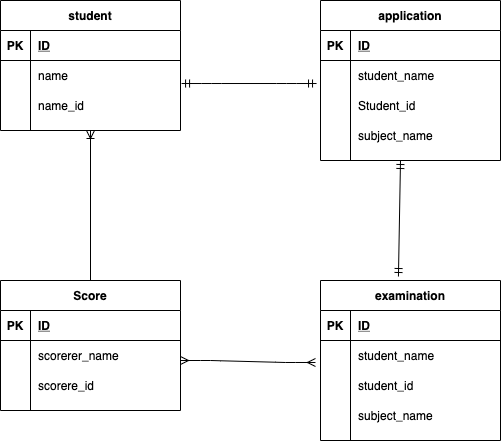

The diagram above was exported from draw.io. Its source (the exported page's mxGraphModel, read from the mxfile embedded in the PNG):
<mxGraphModel dx="662" dy="627" grid="1" gridSize="10" guides="1" tooltips="1" connect="1" arrows="0" fold="1" page="1" pageScale="1" pageWidth="827" pageHeight="1169" math="0" shadow="0">
  <root>
    <mxCell id="0" />
    <mxCell id="1" parent="0" />
    <mxCell id="59" value="student" style="shape=table;startSize=30;container=1;collapsible=1;childLayout=tableLayout;fixedRows=1;rowLines=0;fontStyle=1;align=center;resizeLast=1;" vertex="1" parent="1">
      <mxGeometry x="40" y="40" width="180" height="130" as="geometry" />
    </mxCell>
    <mxCell id="60" value="" style="shape=partialRectangle;collapsible=0;dropTarget=0;pointerEvents=0;fillColor=none;top=0;left=0;bottom=1;right=0;points=[[0,0.5],[1,0.5]];portConstraint=eastwest;" vertex="1" parent="59">
      <mxGeometry y="30" width="180" height="30" as="geometry" />
    </mxCell>
    <mxCell id="61" value="PK" style="shape=partialRectangle;connectable=0;fillColor=none;top=0;left=0;bottom=0;right=0;fontStyle=1;overflow=hidden;" vertex="1" parent="60">
      <mxGeometry width="30" height="30" as="geometry" />
    </mxCell>
    <mxCell id="62" value="ID" style="shape=partialRectangle;connectable=0;fillColor=none;top=0;left=0;bottom=0;right=0;align=left;spacingLeft=6;fontStyle=5;overflow=hidden;" vertex="1" parent="60">
      <mxGeometry x="30" width="150" height="30" as="geometry" />
    </mxCell>
    <mxCell id="63" value="" style="shape=partialRectangle;collapsible=0;dropTarget=0;pointerEvents=0;fillColor=none;top=0;left=0;bottom=0;right=0;points=[[0,0.5],[1,0.5]];portConstraint=eastwest;" vertex="1" parent="59">
      <mxGeometry y="60" width="180" height="30" as="geometry" />
    </mxCell>
    <mxCell id="64" value="" style="shape=partialRectangle;connectable=0;fillColor=none;top=0;left=0;bottom=0;right=0;editable=1;overflow=hidden;" vertex="1" parent="63">
      <mxGeometry width="30" height="30" as="geometry" />
    </mxCell>
    <mxCell id="65" value="name" style="shape=partialRectangle;connectable=0;fillColor=none;top=0;left=0;bottom=0;right=0;align=left;spacingLeft=6;overflow=hidden;" vertex="1" parent="63">
      <mxGeometry x="30" width="150" height="30" as="geometry" />
    </mxCell>
    <mxCell id="66" value="" style="shape=partialRectangle;collapsible=0;dropTarget=0;pointerEvents=0;fillColor=none;top=0;left=0;bottom=0;right=0;points=[[0,0.5],[1,0.5]];portConstraint=eastwest;" vertex="1" parent="59">
      <mxGeometry y="90" width="180" height="30" as="geometry" />
    </mxCell>
    <mxCell id="67" value="" style="shape=partialRectangle;connectable=0;fillColor=none;top=0;left=0;bottom=0;right=0;editable=1;overflow=hidden;" vertex="1" parent="66">
      <mxGeometry width="30" height="30" as="geometry" />
    </mxCell>
    <mxCell id="68" value="name_id" style="shape=partialRectangle;connectable=0;fillColor=none;top=0;left=0;bottom=0;right=0;align=left;spacingLeft=6;overflow=hidden;" vertex="1" parent="66">
      <mxGeometry x="30" width="150" height="30" as="geometry" />
    </mxCell>
    <mxCell id="72" value="application" style="shape=table;startSize=30;container=1;collapsible=1;childLayout=tableLayout;fixedRows=1;rowLines=0;fontStyle=1;align=center;resizeLast=1;" vertex="1" parent="1">
      <mxGeometry x="360" y="40" width="180" height="160" as="geometry" />
    </mxCell>
    <mxCell id="73" value="" style="shape=partialRectangle;collapsible=0;dropTarget=0;pointerEvents=0;fillColor=none;top=0;left=0;bottom=1;right=0;points=[[0,0.5],[1,0.5]];portConstraint=eastwest;" vertex="1" parent="72">
      <mxGeometry y="30" width="180" height="30" as="geometry" />
    </mxCell>
    <mxCell id="74" value="PK" style="shape=partialRectangle;connectable=0;fillColor=none;top=0;left=0;bottom=0;right=0;fontStyle=1;overflow=hidden;" vertex="1" parent="73">
      <mxGeometry width="30" height="30" as="geometry" />
    </mxCell>
    <mxCell id="75" value="ID" style="shape=partialRectangle;connectable=0;fillColor=none;top=0;left=0;bottom=0;right=0;align=left;spacingLeft=6;fontStyle=5;overflow=hidden;" vertex="1" parent="73">
      <mxGeometry x="30" width="150" height="30" as="geometry" />
    </mxCell>
    <mxCell id="76" value="" style="shape=partialRectangle;collapsible=0;dropTarget=0;pointerEvents=0;fillColor=none;top=0;left=0;bottom=0;right=0;points=[[0,0.5],[1,0.5]];portConstraint=eastwest;" vertex="1" parent="72">
      <mxGeometry y="60" width="180" height="30" as="geometry" />
    </mxCell>
    <mxCell id="77" value="" style="shape=partialRectangle;connectable=0;fillColor=none;top=0;left=0;bottom=0;right=0;editable=1;overflow=hidden;" vertex="1" parent="76">
      <mxGeometry width="30" height="30" as="geometry" />
    </mxCell>
    <mxCell id="78" value="student_name" style="shape=partialRectangle;connectable=0;fillColor=none;top=0;left=0;bottom=0;right=0;align=left;spacingLeft=6;overflow=hidden;" vertex="1" parent="76">
      <mxGeometry x="30" width="150" height="30" as="geometry" />
    </mxCell>
    <mxCell id="79" value="" style="shape=partialRectangle;collapsible=0;dropTarget=0;pointerEvents=0;fillColor=none;top=0;left=0;bottom=0;right=0;points=[[0,0.5],[1,0.5]];portConstraint=eastwest;" vertex="1" parent="72">
      <mxGeometry y="90" width="180" height="30" as="geometry" />
    </mxCell>
    <mxCell id="80" value="" style="shape=partialRectangle;connectable=0;fillColor=none;top=0;left=0;bottom=0;right=0;editable=1;overflow=hidden;" vertex="1" parent="79">
      <mxGeometry width="30" height="30" as="geometry" />
    </mxCell>
    <mxCell id="81" value="Student_id" style="shape=partialRectangle;connectable=0;fillColor=none;top=0;left=0;bottom=0;right=0;align=left;spacingLeft=6;overflow=hidden;" vertex="1" parent="79">
      <mxGeometry x="30" width="150" height="30" as="geometry" />
    </mxCell>
    <mxCell id="82" value="" style="shape=partialRectangle;collapsible=0;dropTarget=0;pointerEvents=0;fillColor=none;top=0;left=0;bottom=0;right=0;points=[[0,0.5],[1,0.5]];portConstraint=eastwest;" vertex="1" parent="72">
      <mxGeometry y="120" width="180" height="30" as="geometry" />
    </mxCell>
    <mxCell id="83" value="" style="shape=partialRectangle;connectable=0;fillColor=none;top=0;left=0;bottom=0;right=0;editable=1;overflow=hidden;" vertex="1" parent="82">
      <mxGeometry width="30" height="30" as="geometry" />
    </mxCell>
    <mxCell id="84" value="subject_name" style="shape=partialRectangle;connectable=0;fillColor=none;top=0;left=0;bottom=0;right=0;align=left;spacingLeft=6;overflow=hidden;" vertex="1" parent="82">
      <mxGeometry x="30" width="150" height="30" as="geometry" />
    </mxCell>
    <mxCell id="85" value="Score" style="shape=table;startSize=30;container=1;collapsible=1;childLayout=tableLayout;fixedRows=1;rowLines=0;fontStyle=1;align=center;resizeLast=1;" vertex="1" parent="1">
      <mxGeometry x="40" y="320" width="180" height="130" as="geometry" />
    </mxCell>
    <mxCell id="86" value="" style="shape=partialRectangle;collapsible=0;dropTarget=0;pointerEvents=0;fillColor=none;top=0;left=0;bottom=1;right=0;points=[[0,0.5],[1,0.5]];portConstraint=eastwest;" vertex="1" parent="85">
      <mxGeometry y="30" width="180" height="30" as="geometry" />
    </mxCell>
    <mxCell id="87" value="PK" style="shape=partialRectangle;connectable=0;fillColor=none;top=0;left=0;bottom=0;right=0;fontStyle=1;overflow=hidden;" vertex="1" parent="86">
      <mxGeometry width="30" height="30" as="geometry" />
    </mxCell>
    <mxCell id="88" value="ID" style="shape=partialRectangle;connectable=0;fillColor=none;top=0;left=0;bottom=0;right=0;align=left;spacingLeft=6;fontStyle=5;overflow=hidden;" vertex="1" parent="86">
      <mxGeometry x="30" width="150" height="30" as="geometry" />
    </mxCell>
    <mxCell id="89" value="" style="shape=partialRectangle;collapsible=0;dropTarget=0;pointerEvents=0;fillColor=none;top=0;left=0;bottom=0;right=0;points=[[0,0.5],[1,0.5]];portConstraint=eastwest;" vertex="1" parent="85">
      <mxGeometry y="60" width="180" height="30" as="geometry" />
    </mxCell>
    <mxCell id="90" value="" style="shape=partialRectangle;connectable=0;fillColor=none;top=0;left=0;bottom=0;right=0;editable=1;overflow=hidden;" vertex="1" parent="89">
      <mxGeometry width="30" height="30" as="geometry" />
    </mxCell>
    <mxCell id="91" value="scorerer_name" style="shape=partialRectangle;connectable=0;fillColor=none;top=0;left=0;bottom=0;right=0;align=left;spacingLeft=6;overflow=hidden;" vertex="1" parent="89">
      <mxGeometry x="30" width="150" height="30" as="geometry" />
    </mxCell>
    <mxCell id="92" value="" style="shape=partialRectangle;collapsible=0;dropTarget=0;pointerEvents=0;fillColor=none;top=0;left=0;bottom=0;right=0;points=[[0,0.5],[1,0.5]];portConstraint=eastwest;" vertex="1" parent="85">
      <mxGeometry y="90" width="180" height="30" as="geometry" />
    </mxCell>
    <mxCell id="93" value="" style="shape=partialRectangle;connectable=0;fillColor=none;top=0;left=0;bottom=0;right=0;editable=1;overflow=hidden;" vertex="1" parent="92">
      <mxGeometry width="30" height="30" as="geometry" />
    </mxCell>
    <mxCell id="94" value="scorere_id" style="shape=partialRectangle;connectable=0;fillColor=none;top=0;left=0;bottom=0;right=0;align=left;spacingLeft=6;overflow=hidden;" vertex="1" parent="92">
      <mxGeometry x="30" width="150" height="30" as="geometry" />
    </mxCell>
    <mxCell id="98" value="examination" style="shape=table;startSize=30;container=1;collapsible=1;childLayout=tableLayout;fixedRows=1;rowLines=0;fontStyle=1;align=center;resizeLast=1;" vertex="1" parent="1">
      <mxGeometry x="360" y="320" width="180" height="160" as="geometry" />
    </mxCell>
    <mxCell id="99" value="" style="shape=partialRectangle;collapsible=0;dropTarget=0;pointerEvents=0;fillColor=none;top=0;left=0;bottom=1;right=0;points=[[0,0.5],[1,0.5]];portConstraint=eastwest;" vertex="1" parent="98">
      <mxGeometry y="30" width="180" height="30" as="geometry" />
    </mxCell>
    <mxCell id="100" value="PK" style="shape=partialRectangle;connectable=0;fillColor=none;top=0;left=0;bottom=0;right=0;fontStyle=1;overflow=hidden;" vertex="1" parent="99">
      <mxGeometry width="30" height="30" as="geometry" />
    </mxCell>
    <mxCell id="101" value="ID" style="shape=partialRectangle;connectable=0;fillColor=none;top=0;left=0;bottom=0;right=0;align=left;spacingLeft=6;fontStyle=5;overflow=hidden;" vertex="1" parent="99">
      <mxGeometry x="30" width="150" height="30" as="geometry" />
    </mxCell>
    <mxCell id="102" value="" style="shape=partialRectangle;collapsible=0;dropTarget=0;pointerEvents=0;fillColor=none;top=0;left=0;bottom=0;right=0;points=[[0,0.5],[1,0.5]];portConstraint=eastwest;" vertex="1" parent="98">
      <mxGeometry y="60" width="180" height="30" as="geometry" />
    </mxCell>
    <mxCell id="103" value="" style="shape=partialRectangle;connectable=0;fillColor=none;top=0;left=0;bottom=0;right=0;editable=1;overflow=hidden;" vertex="1" parent="102">
      <mxGeometry width="30" height="30" as="geometry" />
    </mxCell>
    <mxCell id="104" value="student_name" style="shape=partialRectangle;connectable=0;fillColor=none;top=0;left=0;bottom=0;right=0;align=left;spacingLeft=6;overflow=hidden;" vertex="1" parent="102">
      <mxGeometry x="30" width="150" height="30" as="geometry" />
    </mxCell>
    <mxCell id="105" value="" style="shape=partialRectangle;collapsible=0;dropTarget=0;pointerEvents=0;fillColor=none;top=0;left=0;bottom=0;right=0;points=[[0,0.5],[1,0.5]];portConstraint=eastwest;" vertex="1" parent="98">
      <mxGeometry y="90" width="180" height="30" as="geometry" />
    </mxCell>
    <mxCell id="106" value="" style="shape=partialRectangle;connectable=0;fillColor=none;top=0;left=0;bottom=0;right=0;editable=1;overflow=hidden;" vertex="1" parent="105">
      <mxGeometry width="30" height="30" as="geometry" />
    </mxCell>
    <mxCell id="107" value="student_id" style="shape=partialRectangle;connectable=0;fillColor=none;top=0;left=0;bottom=0;right=0;align=left;spacingLeft=6;overflow=hidden;" vertex="1" parent="105">
      <mxGeometry x="30" width="150" height="30" as="geometry" />
    </mxCell>
    <mxCell id="108" value="" style="shape=partialRectangle;collapsible=0;dropTarget=0;pointerEvents=0;fillColor=none;top=0;left=0;bottom=0;right=0;points=[[0,0.5],[1,0.5]];portConstraint=eastwest;" vertex="1" parent="98">
      <mxGeometry y="120" width="180" height="30" as="geometry" />
    </mxCell>
    <mxCell id="109" value="" style="shape=partialRectangle;connectable=0;fillColor=none;top=0;left=0;bottom=0;right=0;editable=1;overflow=hidden;" vertex="1" parent="108">
      <mxGeometry width="30" height="30" as="geometry" />
    </mxCell>
    <mxCell id="110" value="subject_name" style="shape=partialRectangle;connectable=0;fillColor=none;top=0;left=0;bottom=0;right=0;align=left;spacingLeft=6;overflow=hidden;" vertex="1" parent="108">
      <mxGeometry x="30" width="150" height="30" as="geometry" />
    </mxCell>
    <mxCell id="112" value="" style="edgeStyle=entityRelationEdgeStyle;fontSize=12;html=1;endArrow=ERmandOne;startArrow=ERmandOne;exitX=1.006;exitY=0.767;exitDx=0;exitDy=0;exitPerimeter=0;entryX=-0.022;entryY=0.767;entryDx=0;entryDy=0;entryPerimeter=0;" edge="1" parent="1" source="63" target="76">
      <mxGeometry width="100" height="100" relative="1" as="geometry">
        <mxPoint x="310" y="400" as="sourcePoint" />
        <mxPoint x="410" y="300" as="targetPoint" />
      </mxGeometry>
    </mxCell>
    <mxCell id="113" value="" style="fontSize=12;html=1;endArrow=ERoneToMany;exitX=0.5;exitY=0;exitDx=0;exitDy=0;entryX=0.5;entryY=1;entryDx=0;entryDy=0;" edge="1" parent="1" source="85" target="59">
      <mxGeometry width="100" height="100" relative="1" as="geometry">
        <mxPoint x="170" y="370" as="sourcePoint" />
        <mxPoint x="120" y="180" as="targetPoint" />
      </mxGeometry>
    </mxCell>
    <mxCell id="114" value="" style="fontSize=12;html=1;endArrow=ERmandOne;startArrow=ERmandOne;exitX=0.433;exitY=-0.025;exitDx=0;exitDy=0;exitPerimeter=0;" edge="1" parent="1" source="98">
      <mxGeometry width="100" height="100" relative="1" as="geometry">
        <mxPoint x="340" y="300" as="sourcePoint" />
        <mxPoint x="440" y="200" as="targetPoint" />
      </mxGeometry>
    </mxCell>
    <mxCell id="115" value="" style="edgeStyle=entityRelationEdgeStyle;fontSize=12;html=1;endArrow=ERmany;startArrow=ERmany;entryX=-0.028;entryY=0.733;entryDx=0;entryDy=0;entryPerimeter=0;" edge="1" parent="1" target="102">
      <mxGeometry width="100" height="100" relative="1" as="geometry">
        <mxPoint x="220" y="400" as="sourcePoint" />
        <mxPoint x="350" y="400" as="targetPoint" />
      </mxGeometry>
    </mxCell>
  </root>
</mxGraphModel>